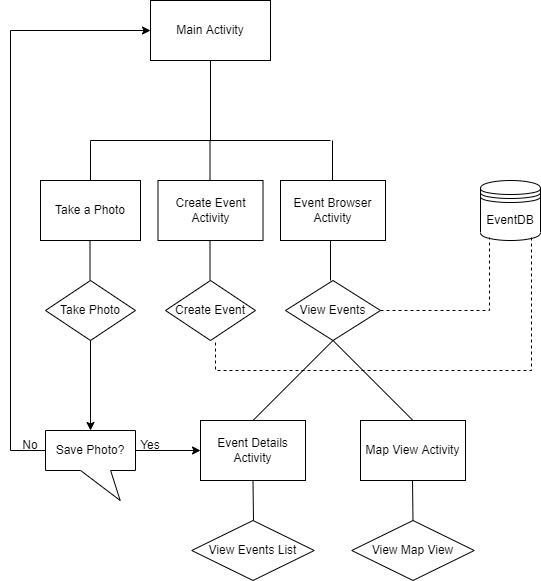

The diagram above was exported from draw.io. Its source (the exported page's mxGraphModel, read from the mxfile embedded in the PNG):
<mxGraphModel dx="795" dy="724" grid="1" gridSize="10" guides="1" tooltips="1" connect="1" arrows="1" fold="1" page="1" pageScale="1" pageWidth="850" pageHeight="1100" math="0" shadow="0">
  <root>
    <mxCell id="0" />
    <mxCell id="1" parent="0" />
    <mxCell id="vlLz4ZrXq8ncGocj0Xhw-1" value="Main Activity" style="rounded=0;whiteSpace=wrap;html=1;" vertex="1" parent="1">
      <mxGeometry x="180" y="20" width="120" height="60" as="geometry" />
    </mxCell>
    <mxCell id="vlLz4ZrXq8ncGocj0Xhw-2" value="" style="endArrow=none;html=1;rounded=0;entryX=0.5;entryY=1;entryDx=0;entryDy=0;" edge="1" parent="1" target="vlLz4ZrXq8ncGocj0Xhw-1">
      <mxGeometry width="50" height="50" relative="1" as="geometry">
        <mxPoint x="240" y="160" as="sourcePoint" />
        <mxPoint x="310" y="350" as="targetPoint" />
      </mxGeometry>
    </mxCell>
    <mxCell id="vlLz4ZrXq8ncGocj0Xhw-3" value="" style="endArrow=none;html=1;rounded=0;" edge="1" parent="1">
      <mxGeometry width="50" height="50" relative="1" as="geometry">
        <mxPoint x="120" y="160" as="sourcePoint" />
        <mxPoint x="360" y="160" as="targetPoint" />
      </mxGeometry>
    </mxCell>
    <mxCell id="vlLz4ZrXq8ncGocj0Xhw-4" value="" style="endArrow=none;html=1;rounded=0;" edge="1" parent="1">
      <mxGeometry width="50" height="50" relative="1" as="geometry">
        <mxPoint x="120" y="200" as="sourcePoint" />
        <mxPoint x="120" y="160" as="targetPoint" />
      </mxGeometry>
    </mxCell>
    <mxCell id="vlLz4ZrXq8ncGocj0Xhw-5" value="" style="endArrow=none;html=1;rounded=0;" edge="1" parent="1">
      <mxGeometry width="50" height="50" relative="1" as="geometry">
        <mxPoint x="239.5" y="160" as="sourcePoint" />
        <mxPoint x="239.5" y="200" as="targetPoint" />
      </mxGeometry>
    </mxCell>
    <mxCell id="vlLz4ZrXq8ncGocj0Xhw-6" value="Take a Photo" style="rounded=0;whiteSpace=wrap;html=1;" vertex="1" parent="1">
      <mxGeometry x="70" y="200" width="100" height="60" as="geometry" />
    </mxCell>
    <mxCell id="vlLz4ZrXq8ncGocj0Xhw-7" value="Create Event Activity" style="rounded=0;whiteSpace=wrap;html=1;" vertex="1" parent="1">
      <mxGeometry x="187.5" y="200" width="105" height="60" as="geometry" />
    </mxCell>
    <mxCell id="vlLz4ZrXq8ncGocj0Xhw-8" value="Event Browser Activity" style="rounded=0;whiteSpace=wrap;html=1;" vertex="1" parent="1">
      <mxGeometry x="310" y="200" width="105" height="60" as="geometry" />
    </mxCell>
    <mxCell id="vlLz4ZrXq8ncGocj0Xhw-9" value="" style="endArrow=none;html=1;rounded=0;" edge="1" parent="1">
      <mxGeometry width="50" height="50" relative="1" as="geometry">
        <mxPoint x="362" y="160" as="sourcePoint" />
        <mxPoint x="362" y="200" as="targetPoint" />
      </mxGeometry>
    </mxCell>
    <mxCell id="vlLz4ZrXq8ncGocj0Xhw-10" value="EventDB" style="shape=datastore;whiteSpace=wrap;html=1;" vertex="1" parent="1">
      <mxGeometry x="510" y="200" width="60" height="60" as="geometry" />
    </mxCell>
    <mxCell id="vlLz4ZrXq8ncGocj0Xhw-12" value="View Events" style="rhombus;whiteSpace=wrap;html=1;" vertex="1" parent="1">
      <mxGeometry x="315" y="300" width="95" height="60" as="geometry" />
    </mxCell>
    <mxCell id="vlLz4ZrXq8ncGocj0Xhw-13" value="" style="endArrow=none;html=1;rounded=0;" edge="1" parent="1">
      <mxGeometry width="50" height="50" relative="1" as="geometry">
        <mxPoint x="360" y="300" as="sourcePoint" />
        <mxPoint x="360" y="260" as="targetPoint" />
      </mxGeometry>
    </mxCell>
    <mxCell id="vlLz4ZrXq8ncGocj0Xhw-14" value="" style="endArrow=none;html=1;rounded=0;exitX=1;exitY=0.5;exitDx=0;exitDy=0;entryX=0.15;entryY=0.95;entryDx=0;entryDy=0;entryPerimeter=0;dashed=1;" edge="1" parent="1" source="vlLz4ZrXq8ncGocj0Xhw-12" target="vlLz4ZrXq8ncGocj0Xhw-10">
      <mxGeometry width="50" height="50" relative="1" as="geometry">
        <mxPoint x="270" y="370" as="sourcePoint" />
        <mxPoint x="620" y="330" as="targetPoint" />
        <Array as="points">
          <mxPoint x="519" y="330" />
        </Array>
      </mxGeometry>
    </mxCell>
    <mxCell id="vlLz4ZrXq8ncGocj0Xhw-15" value="Create Event" style="rhombus;whiteSpace=wrap;html=1;" vertex="1" parent="1">
      <mxGeometry x="195" y="300" width="90" height="60" as="geometry" />
    </mxCell>
    <mxCell id="vlLz4ZrXq8ncGocj0Xhw-16" value="" style="endArrow=none;html=1;rounded=0;" edge="1" parent="1">
      <mxGeometry width="50" height="50" relative="1" as="geometry">
        <mxPoint x="239.5" y="300" as="sourcePoint" />
        <mxPoint x="239.5" y="260" as="targetPoint" />
      </mxGeometry>
    </mxCell>
    <mxCell id="vlLz4ZrXq8ncGocj0Xhw-17" value="Take Photo" style="rhombus;whiteSpace=wrap;html=1;" vertex="1" parent="1">
      <mxGeometry x="75" y="300" width="90" height="60" as="geometry" />
    </mxCell>
    <mxCell id="vlLz4ZrXq8ncGocj0Xhw-18" value="" style="endArrow=none;html=1;rounded=0;" edge="1" parent="1">
      <mxGeometry width="50" height="50" relative="1" as="geometry">
        <mxPoint x="119.5" y="300" as="sourcePoint" />
        <mxPoint x="119.5" y="260" as="targetPoint" />
      </mxGeometry>
    </mxCell>
    <mxCell id="vlLz4ZrXq8ncGocj0Xhw-20" value="" style="endArrow=none;html=1;rounded=0;entryX=0.5;entryY=1;entryDx=0;entryDy=0;exitX=0.5;exitY=0;exitDx=0;exitDy=0;" edge="1" parent="1" source="vlLz4ZrXq8ncGocj0Xhw-22" target="vlLz4ZrXq8ncGocj0Xhw-12">
      <mxGeometry width="50" height="50" relative="1" as="geometry">
        <mxPoint x="363" y="440" as="sourcePoint" />
        <mxPoint x="360" y="420" as="targetPoint" />
      </mxGeometry>
    </mxCell>
    <mxCell id="vlLz4ZrXq8ncGocj0Xhw-22" value="Event Details Activity" style="rounded=0;whiteSpace=wrap;html=1;" vertex="1" parent="1">
      <mxGeometry x="230" y="440" width="105" height="60" as="geometry" />
    </mxCell>
    <mxCell id="vlLz4ZrXq8ncGocj0Xhw-23" value="Save Photo?" style="shape=callout;whiteSpace=wrap;html=1;perimeter=calloutPerimeter;position2=0.83;base=30;size=30;position=0.39;" vertex="1" parent="1">
      <mxGeometry x="75" y="450" width="90" height="70" as="geometry" />
    </mxCell>
    <mxCell id="vlLz4ZrXq8ncGocj0Xhw-24" value="" style="endArrow=classic;html=1;rounded=0;entryX=0;entryY=0.5;entryDx=0;entryDy=0;exitX=0;exitY=0;exitDx=90;exitDy=20;exitPerimeter=0;" edge="1" parent="1" source="vlLz4ZrXq8ncGocj0Xhw-23" target="vlLz4ZrXq8ncGocj0Xhw-22">
      <mxGeometry width="50" height="50" relative="1" as="geometry">
        <mxPoint x="195" y="590" as="sourcePoint" />
        <mxPoint x="245" y="540" as="targetPoint" />
      </mxGeometry>
    </mxCell>
    <mxCell id="vlLz4ZrXq8ncGocj0Xhw-25" value="" style="endArrow=classic;html=1;rounded=0;exitX=0;exitY=0;exitDx=0;exitDy=20;exitPerimeter=0;entryX=0;entryY=0.5;entryDx=0;entryDy=0;" edge="1" parent="1" source="vlLz4ZrXq8ncGocj0Xhw-23" target="vlLz4ZrXq8ncGocj0Xhw-1">
      <mxGeometry width="50" height="50" relative="1" as="geometry">
        <mxPoint x="175" y="480" as="sourcePoint" />
        <mxPoint x="50" y="30" as="targetPoint" />
        <Array as="points">
          <mxPoint x="40" y="470" />
          <mxPoint x="40" y="50" />
        </Array>
      </mxGeometry>
    </mxCell>
    <mxCell id="vlLz4ZrXq8ncGocj0Xhw-26" value="No" style="text;html=1;strokeColor=none;fillColor=none;align=center;verticalAlign=middle;whiteSpace=wrap;rounded=0;" vertex="1" parent="1">
      <mxGeometry x="30" y="450" width="60" height="30" as="geometry" />
    </mxCell>
    <mxCell id="vlLz4ZrXq8ncGocj0Xhw-27" value="Yes" style="text;html=1;strokeColor=none;fillColor=none;align=center;verticalAlign=middle;whiteSpace=wrap;rounded=0;" vertex="1" parent="1">
      <mxGeometry x="150" y="450" width="60" height="30" as="geometry" />
    </mxCell>
    <mxCell id="vlLz4ZrXq8ncGocj0Xhw-28" value="Map View Activity" style="rounded=0;whiteSpace=wrap;html=1;" vertex="1" parent="1">
      <mxGeometry x="390" y="440" width="105" height="60" as="geometry" />
    </mxCell>
    <mxCell id="vlLz4ZrXq8ncGocj0Xhw-29" value="" style="endArrow=none;html=1;rounded=0;entryX=0.5;entryY=1;entryDx=0;entryDy=0;exitX=0.5;exitY=0;exitDx=0;exitDy=0;" edge="1" parent="1" source="vlLz4ZrXq8ncGocj0Xhw-28" target="vlLz4ZrXq8ncGocj0Xhw-12">
      <mxGeometry width="50" height="50" relative="1" as="geometry">
        <mxPoint x="292.5" y="450" as="sourcePoint" />
        <mxPoint x="372.5" y="370" as="targetPoint" />
      </mxGeometry>
    </mxCell>
    <mxCell id="vlLz4ZrXq8ncGocj0Xhw-30" value="" style="endArrow=none;html=1;rounded=0;entryX=0.5;entryY=1;entryDx=0;entryDy=0;" edge="1" parent="1" target="vlLz4ZrXq8ncGocj0Xhw-22">
      <mxGeometry width="50" height="50" relative="1" as="geometry">
        <mxPoint x="283" y="540" as="sourcePoint" />
        <mxPoint x="190" y="300" as="targetPoint" />
      </mxGeometry>
    </mxCell>
    <mxCell id="vlLz4ZrXq8ncGocj0Xhw-31" value="" style="endArrow=none;html=1;rounded=0;entryX=0.5;entryY=1;entryDx=0;entryDy=0;" edge="1" parent="1">
      <mxGeometry width="50" height="50" relative="1" as="geometry">
        <mxPoint x="442.5" y="540" as="sourcePoint" />
        <mxPoint x="442" y="500" as="targetPoint" />
      </mxGeometry>
    </mxCell>
    <mxCell id="vlLz4ZrXq8ncGocj0Xhw-32" value="View Events List" style="rhombus;whiteSpace=wrap;html=1;" vertex="1" parent="1">
      <mxGeometry x="221.25" y="540" width="122.5" height="60" as="geometry" />
    </mxCell>
    <mxCell id="vlLz4ZrXq8ncGocj0Xhw-33" value="View Map View" style="rhombus;whiteSpace=wrap;html=1;" vertex="1" parent="1">
      <mxGeometry x="381.25" y="540" width="122.5" height="60" as="geometry" />
    </mxCell>
    <mxCell id="vlLz4ZrXq8ncGocj0Xhw-34" value="" style="endArrow=classic;html=1;rounded=0;exitX=0.5;exitY=1;exitDx=0;exitDy=0;entryX=0.5;entryY=0;entryDx=0;entryDy=0;entryPerimeter=0;" edge="1" parent="1" source="vlLz4ZrXq8ncGocj0Xhw-17" target="vlLz4ZrXq8ncGocj0Xhw-23">
      <mxGeometry width="50" height="50" relative="1" as="geometry">
        <mxPoint x="320" y="340" as="sourcePoint" />
        <mxPoint x="370" y="290" as="targetPoint" />
      </mxGeometry>
    </mxCell>
    <mxCell id="vlLz4ZrXq8ncGocj0Xhw-35" value="" style="endArrow=none;dashed=1;html=1;rounded=0;exitX=0.85;exitY=0.95;exitDx=0;exitDy=0;exitPerimeter=0;" edge="1" parent="1" source="vlLz4ZrXq8ncGocj0Xhw-10">
      <mxGeometry width="50" height="50" relative="1" as="geometry">
        <mxPoint x="560" y="390" as="sourcePoint" />
        <mxPoint x="245" y="360" as="targetPoint" />
        <Array as="points">
          <mxPoint x="561" y="390" />
          <mxPoint x="245" y="390" />
        </Array>
      </mxGeometry>
    </mxCell>
  </root>
</mxGraphModel>